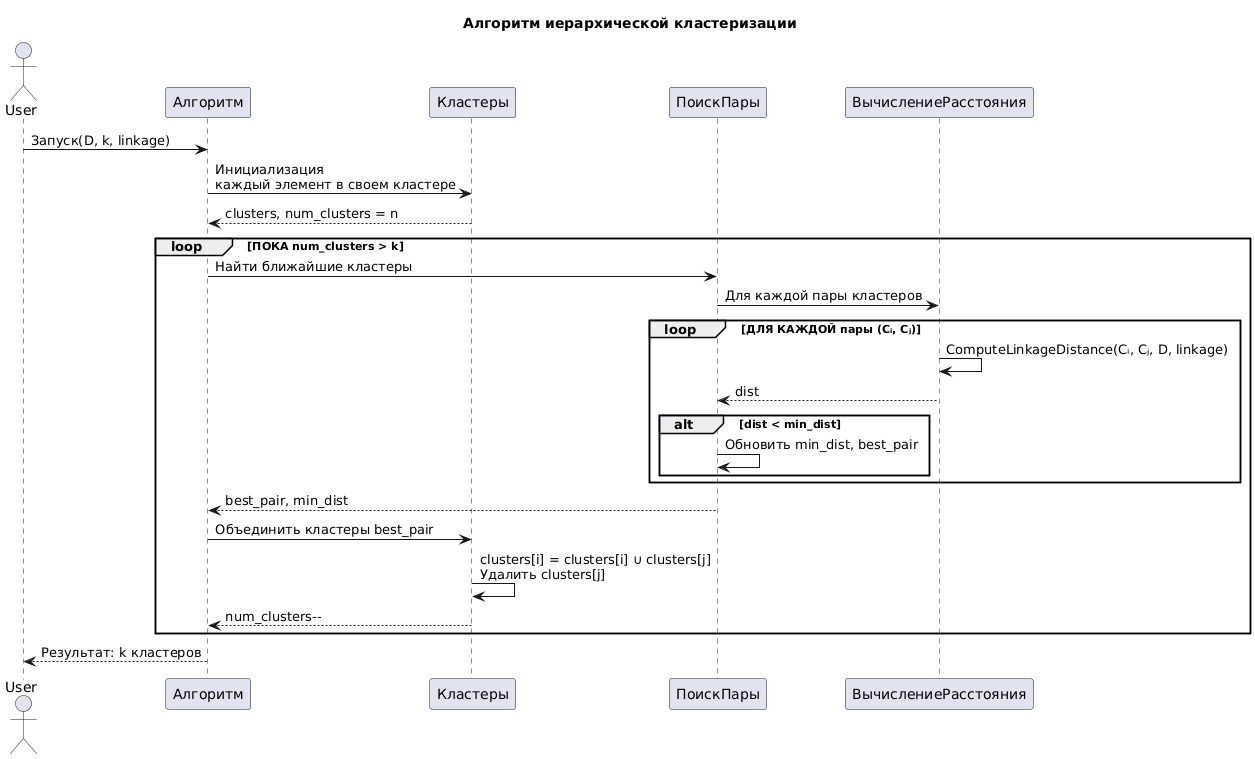

The diagram above was rendered by PlantUML. Its source (embedded in the PNG):
@startuml
title Алгоритм иерархической кластеризации

actor User

User -> Алгоритм: Запуск(D, k, linkage)

Алгоритм -> Кластеры: Инициализация\nкаждый элемент в своем кластере
Кластеры --> Алгоритм: clusters, num_clusters = n

loop ПОКА num_clusters > k
    Алгоритм -> ПоискПары: Найти ближайшие кластеры
    ПоискПары -> ВычислениеРасстояния: Для каждой пары кластеров
    loop ДЛЯ КАЖДОЙ пары (Cᵢ, Cⱼ)
        ВычислениеРасстояния -> ВычислениеРасстояния: ComputeLinkageDistance(Cᵢ, Cⱼ, D, linkage)
        ВычислениеРасстояния --> ПоискПары: dist
        alt dist < min_dist
            ПоискПары -> ПоискПары: Обновить min_dist, best_pair
        end
    end
    ПоискПары --> Алгоритм: best_pair, min_dist
    
    Алгоритм -> Кластеры: Объединить кластеры best_pair
    Кластеры -> Кластеры: clusters[i] = clusters[i] ∪ clusters[j]\nУдалить clusters[j]
    Кластеры --> Алгоритм: num_clusters--
end

Алгоритм --> User: Результат: k кластеров
@enduml